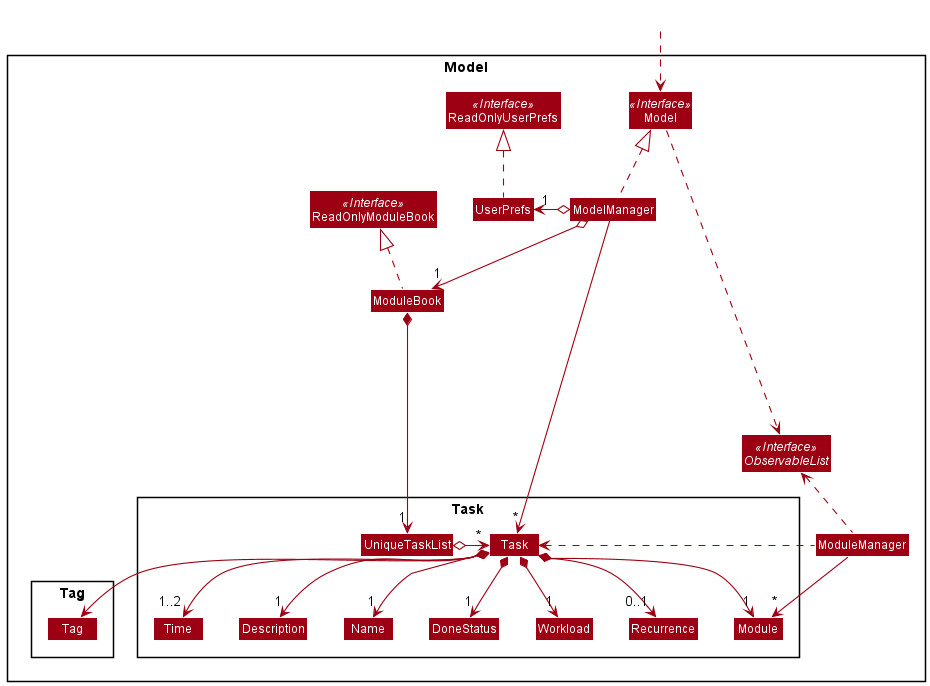

The diagram above was rendered by PlantUML. Its source (embedded in the PNG):
@startuml
!include style.puml
skinparam arrowThickness 1.1
skinparam arrowColor MODEL_COLOR
skinparam classBackgroundColor MODEL_COLOR

Package Model <<Rectangle>>{
Interface ReadOnlyModuleBook <<Interface>>
Interface ReadOnlyUserPrefs <<Interface>>
Interface Model <<Interface>>
Interface ObservableList <<Interface>>
Class ModuleBook
Class ReadOnlyModuleBook
Class Model
Class ModelManager
Class ModuleManager
Class UserPrefs
Class ReadOnlyUserPrefs

Package Task {
Class Task
Class Description
Class Module
Class Name
Class Time
Class DoneStatus
Class Recurrence
Class Workload
Class UniqueTaskList
}

Package Tag {
Class Tag
}
}

Class HiddenOutside #FFFFFF
HiddenOutside ..> Model

ModuleBook .up.|> ReadOnlyModuleBook

ModelManager .up.|> Model
Model .right.> ObservableList
ModuleManager .up.> ObservableList
ModelManager o--> "1" ModuleBook
ModelManager o-left-> "1" UserPrefs
UserPrefs .up.|> ReadOnlyUserPrefs

ModuleBook *--> "1" UniqueTaskList
ModuleManager --> "*" Module
ModuleManager .left.> Task
UniqueTaskList o--right> "*" Task
Task *--> "1" Name
Task *--> "1..2" Time
Task *--> "1" Module
Task *--> "1" Description
Task *--> "1" Workload
Task *--> "1" DoneStatus
Task *--> "0..1" Recurrence
Task *--> "*" Tag

Name -[hidden]right-> Time
Time -[hidden]right-> Description
Description -[hidden]right-> Module
Module -[hidden]right-> DoneStatus
DoneStatus -[hidden]right-> Workload

ModelManager -----> "*" Task
@enduml